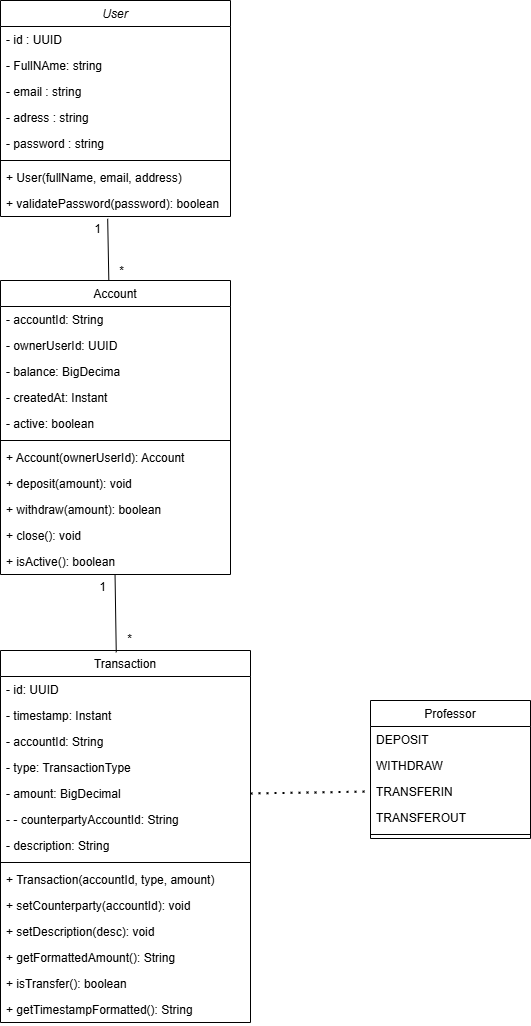

The diagram above was exported from draw.io. Its source (the exported page's mxGraphModel, read from the mxfile embedded in the PNG):
<mxGraphModel dx="2491" dy="1511" grid="0" gridSize="10" guides="1" tooltips="1" connect="1" arrows="1" fold="1" page="0" pageScale="1" pageWidth="827" pageHeight="1169" background="#ffffff" math="0" shadow="0">
  <root>
    <mxCell id="WIyWlLk6GJQsqaUBKTNV-0" />
    <mxCell id="WIyWlLk6GJQsqaUBKTNV-1" parent="WIyWlLk6GJQsqaUBKTNV-0" />
    <mxCell id="zkfFHV4jXpPFQw0GAbJ--0" value="User" style="swimlane;fontStyle=2;align=center;verticalAlign=top;childLayout=stackLayout;horizontal=1;startSize=26;horizontalStack=0;resizeParent=1;resizeLast=0;collapsible=1;marginBottom=0;rounded=0;shadow=0;strokeWidth=1;" parent="WIyWlLk6GJQsqaUBKTNV-1" vertex="1">
      <mxGeometry x="220" y="70" width="230" height="216" as="geometry">
        <mxRectangle x="230" y="140" width="160" height="26" as="alternateBounds" />
      </mxGeometry>
    </mxCell>
    <mxCell id="zkfFHV4jXpPFQw0GAbJ--1" value="- id : UUID" style="text;align=left;verticalAlign=top;spacingLeft=4;spacingRight=4;overflow=hidden;rotatable=0;points=[[0,0.5],[1,0.5]];portConstraint=eastwest;" parent="zkfFHV4jXpPFQw0GAbJ--0" vertex="1">
      <mxGeometry y="26" width="230" height="26" as="geometry" />
    </mxCell>
    <mxCell id="zkfFHV4jXpPFQw0GAbJ--2" value="- FullNAme: string" style="text;align=left;verticalAlign=top;spacingLeft=4;spacingRight=4;overflow=hidden;rotatable=0;points=[[0,0.5],[1,0.5]];portConstraint=eastwest;rounded=0;shadow=0;html=0;" parent="zkfFHV4jXpPFQw0GAbJ--0" vertex="1">
      <mxGeometry y="52" width="230" height="26" as="geometry" />
    </mxCell>
    <mxCell id="zkfFHV4jXpPFQw0GAbJ--3" value="- email : string" style="text;align=left;verticalAlign=top;spacingLeft=4;spacingRight=4;overflow=hidden;rotatable=0;points=[[0,0.5],[1,0.5]];portConstraint=eastwest;rounded=0;shadow=0;html=0;" parent="zkfFHV4jXpPFQw0GAbJ--0" vertex="1">
      <mxGeometry y="78" width="230" height="26" as="geometry" />
    </mxCell>
    <mxCell id="o8OiBTVPJH-p3v-SGDnG-4" value="- adress : string" style="text;align=left;verticalAlign=top;spacingLeft=4;spacingRight=4;overflow=hidden;rotatable=0;points=[[0,0.5],[1,0.5]];portConstraint=eastwest;rounded=0;shadow=0;html=0;" vertex="1" parent="zkfFHV4jXpPFQw0GAbJ--0">
      <mxGeometry y="104" width="230" height="26" as="geometry" />
    </mxCell>
    <mxCell id="o8OiBTVPJH-p3v-SGDnG-5" value="- password : string" style="text;align=left;verticalAlign=top;spacingLeft=4;spacingRight=4;overflow=hidden;rotatable=0;points=[[0,0.5],[1,0.5]];portConstraint=eastwest;rounded=0;shadow=0;html=0;" vertex="1" parent="zkfFHV4jXpPFQw0GAbJ--0">
      <mxGeometry y="130" width="230" height="26" as="geometry" />
    </mxCell>
    <mxCell id="zkfFHV4jXpPFQw0GAbJ--4" value="" style="line;html=1;strokeWidth=1;align=left;verticalAlign=middle;spacingTop=-1;spacingLeft=3;spacingRight=3;rotatable=0;labelPosition=right;points=[];portConstraint=eastwest;" parent="zkfFHV4jXpPFQw0GAbJ--0" vertex="1">
      <mxGeometry y="156" width="230" height="8" as="geometry" />
    </mxCell>
    <mxCell id="zkfFHV4jXpPFQw0GAbJ--5" value="+ User(fullName, email, address)" style="text;align=left;verticalAlign=top;spacingLeft=4;spacingRight=4;overflow=hidden;rotatable=0;points=[[0,0.5],[1,0.5]];portConstraint=eastwest;" parent="zkfFHV4jXpPFQw0GAbJ--0" vertex="1">
      <mxGeometry y="164" width="230" height="26" as="geometry" />
    </mxCell>
    <mxCell id="o8OiBTVPJH-p3v-SGDnG-3" value="+ validatePassword(password): boolean" style="text;align=left;verticalAlign=top;spacingLeft=4;spacingRight=4;overflow=hidden;rotatable=0;points=[[0,0.5],[1,0.5]];portConstraint=eastwest;" vertex="1" parent="zkfFHV4jXpPFQw0GAbJ--0">
      <mxGeometry y="190" width="230" height="26" as="geometry" />
    </mxCell>
    <mxCell id="zkfFHV4jXpPFQw0GAbJ--6" value="Account" style="swimlane;fontStyle=0;align=center;verticalAlign=top;childLayout=stackLayout;horizontal=1;startSize=26;horizontalStack=0;resizeParent=1;resizeLast=0;collapsible=1;marginBottom=0;rounded=0;shadow=0;strokeWidth=1;" parent="WIyWlLk6GJQsqaUBKTNV-1" vertex="1">
      <mxGeometry x="220" y="350" width="230" height="294" as="geometry">
        <mxRectangle x="130" y="380" width="160" height="26" as="alternateBounds" />
      </mxGeometry>
    </mxCell>
    <mxCell id="zkfFHV4jXpPFQw0GAbJ--7" value="- accountId: String" style="text;align=left;verticalAlign=top;spacingLeft=4;spacingRight=4;overflow=hidden;rotatable=0;points=[[0,0.5],[1,0.5]];portConstraint=eastwest;" parent="zkfFHV4jXpPFQw0GAbJ--6" vertex="1">
      <mxGeometry y="26" width="230" height="26" as="geometry" />
    </mxCell>
    <mxCell id="zkfFHV4jXpPFQw0GAbJ--8" value="- ownerUserId: UUID" style="text;align=left;verticalAlign=top;spacingLeft=4;spacingRight=4;overflow=hidden;rotatable=0;points=[[0,0.5],[1,0.5]];portConstraint=eastwest;rounded=0;shadow=0;html=0;" parent="zkfFHV4jXpPFQw0GAbJ--6" vertex="1">
      <mxGeometry y="52" width="230" height="26" as="geometry" />
    </mxCell>
    <mxCell id="zkfFHV4jXpPFQw0GAbJ--10" value="- balance: BigDecima" style="text;align=left;verticalAlign=top;spacingLeft=4;spacingRight=4;overflow=hidden;rotatable=0;points=[[0,0.5],[1,0.5]];portConstraint=eastwest;fontStyle=0" parent="zkfFHV4jXpPFQw0GAbJ--6" vertex="1">
      <mxGeometry y="78" width="230" height="26" as="geometry" />
    </mxCell>
    <mxCell id="zkfFHV4jXpPFQw0GAbJ--11" value="- createdAt: Instant" style="text;align=left;verticalAlign=top;spacingLeft=4;spacingRight=4;overflow=hidden;rotatable=0;points=[[0,0.5],[1,0.5]];portConstraint=eastwest;" parent="zkfFHV4jXpPFQw0GAbJ--6" vertex="1">
      <mxGeometry y="104" width="230" height="26" as="geometry" />
    </mxCell>
    <mxCell id="o8OiBTVPJH-p3v-SGDnG-0" value="- active: boolean" style="text;align=left;verticalAlign=top;spacingLeft=4;spacingRight=4;overflow=hidden;rotatable=0;points=[[0,0.5],[1,0.5]];portConstraint=eastwest;" vertex="1" parent="zkfFHV4jXpPFQw0GAbJ--6">
      <mxGeometry y="130" width="230" height="26" as="geometry" />
    </mxCell>
    <mxCell id="zkfFHV4jXpPFQw0GAbJ--9" value="" style="line;html=1;strokeWidth=1;align=left;verticalAlign=middle;spacingTop=-1;spacingLeft=3;spacingRight=3;rotatable=0;labelPosition=right;points=[];portConstraint=eastwest;" parent="zkfFHV4jXpPFQw0GAbJ--6" vertex="1">
      <mxGeometry y="156" width="230" height="8" as="geometry" />
    </mxCell>
    <mxCell id="o8OiBTVPJH-p3v-SGDnG-1" value="+ Account(ownerUserId): Account" style="text;align=left;verticalAlign=top;spacingLeft=4;spacingRight=4;overflow=hidden;rotatable=0;points=[[0,0.5],[1,0.5]];portConstraint=eastwest;" vertex="1" parent="zkfFHV4jXpPFQw0GAbJ--6">
      <mxGeometry y="164" width="230" height="26" as="geometry" />
    </mxCell>
    <mxCell id="o8OiBTVPJH-p3v-SGDnG-2" value="+ deposit(amount): void" style="text;align=left;verticalAlign=top;spacingLeft=4;spacingRight=4;overflow=hidden;rotatable=0;points=[[0,0.5],[1,0.5]];portConstraint=eastwest;" vertex="1" parent="zkfFHV4jXpPFQw0GAbJ--6">
      <mxGeometry y="190" width="230" height="26" as="geometry" />
    </mxCell>
    <mxCell id="o8OiBTVPJH-p3v-SGDnG-6" value="+ withdraw(amount): boolean" style="text;align=left;verticalAlign=top;spacingLeft=4;spacingRight=4;overflow=hidden;rotatable=0;points=[[0,0.5],[1,0.5]];portConstraint=eastwest;" vertex="1" parent="zkfFHV4jXpPFQw0GAbJ--6">
      <mxGeometry y="216" width="230" height="26" as="geometry" />
    </mxCell>
    <mxCell id="o8OiBTVPJH-p3v-SGDnG-7" value="+ close(): void" style="text;align=left;verticalAlign=top;spacingLeft=4;spacingRight=4;overflow=hidden;rotatable=0;points=[[0,0.5],[1,0.5]];portConstraint=eastwest;" vertex="1" parent="zkfFHV4jXpPFQw0GAbJ--6">
      <mxGeometry y="242" width="230" height="26" as="geometry" />
    </mxCell>
    <mxCell id="o8OiBTVPJH-p3v-SGDnG-12" value="+ isActive(): boolean" style="text;align=left;verticalAlign=top;spacingLeft=4;spacingRight=4;overflow=hidden;rotatable=0;points=[[0,0.5],[1,0.5]];portConstraint=eastwest;" vertex="1" parent="zkfFHV4jXpPFQw0GAbJ--6">
      <mxGeometry y="268" width="230" height="26" as="geometry" />
    </mxCell>
    <mxCell id="zkfFHV4jXpPFQw0GAbJ--13" value="Professor" style="swimlane;fontStyle=0;align=center;verticalAlign=top;childLayout=stackLayout;horizontal=1;startSize=26;horizontalStack=0;resizeParent=1;resizeLast=0;collapsible=1;marginBottom=0;rounded=0;shadow=0;strokeWidth=1;" parent="WIyWlLk6GJQsqaUBKTNV-1" vertex="1">
      <mxGeometry x="590" y="770" width="160" height="138" as="geometry">
        <mxRectangle x="340" y="380" width="170" height="26" as="alternateBounds" />
      </mxGeometry>
    </mxCell>
    <mxCell id="zkfFHV4jXpPFQw0GAbJ--14" value="DEPOSIT" style="text;align=left;verticalAlign=top;spacingLeft=4;spacingRight=4;overflow=hidden;rotatable=0;points=[[0,0.5],[1,0.5]];portConstraint=eastwest;" parent="zkfFHV4jXpPFQw0GAbJ--13" vertex="1">
      <mxGeometry y="26" width="160" height="26" as="geometry" />
    </mxCell>
    <mxCell id="o8OiBTVPJH-p3v-SGDnG-15" value="WITHDRAW" style="text;align=left;verticalAlign=top;spacingLeft=4;spacingRight=4;overflow=hidden;rotatable=0;points=[[0,0.5],[1,0.5]];portConstraint=eastwest;" vertex="1" parent="zkfFHV4jXpPFQw0GAbJ--13">
      <mxGeometry y="52" width="160" height="26" as="geometry" />
    </mxCell>
    <mxCell id="o8OiBTVPJH-p3v-SGDnG-16" value="TRANSFERIN" style="text;align=left;verticalAlign=top;spacingLeft=4;spacingRight=4;overflow=hidden;rotatable=0;points=[[0,0.5],[1,0.5]];portConstraint=eastwest;" vertex="1" parent="zkfFHV4jXpPFQw0GAbJ--13">
      <mxGeometry y="78" width="160" height="26" as="geometry" />
    </mxCell>
    <mxCell id="o8OiBTVPJH-p3v-SGDnG-17" value="TRANSFEROUT" style="text;align=left;verticalAlign=top;spacingLeft=4;spacingRight=4;overflow=hidden;rotatable=0;points=[[0,0.5],[1,0.5]];portConstraint=eastwest;" vertex="1" parent="zkfFHV4jXpPFQw0GAbJ--13">
      <mxGeometry y="104" width="160" height="26" as="geometry" />
    </mxCell>
    <mxCell id="zkfFHV4jXpPFQw0GAbJ--15" value="" style="line;html=1;strokeWidth=1;align=left;verticalAlign=middle;spacingTop=-1;spacingLeft=3;spacingRight=3;rotatable=0;labelPosition=right;points=[];portConstraint=eastwest;" parent="zkfFHV4jXpPFQw0GAbJ--13" vertex="1">
      <mxGeometry y="130" width="160" height="8" as="geometry" />
    </mxCell>
    <mxCell id="zkfFHV4jXpPFQw0GAbJ--17" value="Transaction" style="swimlane;fontStyle=0;align=center;verticalAlign=top;childLayout=stackLayout;horizontal=1;startSize=26;horizontalStack=0;resizeParent=1;resizeLast=0;collapsible=1;marginBottom=0;rounded=0;shadow=0;strokeWidth=1;" parent="WIyWlLk6GJQsqaUBKTNV-1" vertex="1">
      <mxGeometry x="220" y="720" width="250" height="372" as="geometry">
        <mxRectangle x="550" y="140" width="160" height="26" as="alternateBounds" />
      </mxGeometry>
    </mxCell>
    <mxCell id="zkfFHV4jXpPFQw0GAbJ--18" value="- id: UUID" style="text;align=left;verticalAlign=top;spacingLeft=4;spacingRight=4;overflow=hidden;rotatable=0;points=[[0,0.5],[1,0.5]];portConstraint=eastwest;" parent="zkfFHV4jXpPFQw0GAbJ--17" vertex="1">
      <mxGeometry y="26" width="250" height="26" as="geometry" />
    </mxCell>
    <mxCell id="zkfFHV4jXpPFQw0GAbJ--19" value="- timestamp: Instant" style="text;align=left;verticalAlign=top;spacingLeft=4;spacingRight=4;overflow=hidden;rotatable=0;points=[[0,0.5],[1,0.5]];portConstraint=eastwest;rounded=0;shadow=0;html=0;" parent="zkfFHV4jXpPFQw0GAbJ--17" vertex="1">
      <mxGeometry y="52" width="250" height="26" as="geometry" />
    </mxCell>
    <mxCell id="zkfFHV4jXpPFQw0GAbJ--20" value="- accountId: String" style="text;align=left;verticalAlign=top;spacingLeft=4;spacingRight=4;overflow=hidden;rotatable=0;points=[[0,0.5],[1,0.5]];portConstraint=eastwest;rounded=0;shadow=0;html=0;" parent="zkfFHV4jXpPFQw0GAbJ--17" vertex="1">
      <mxGeometry y="78" width="250" height="26" as="geometry" />
    </mxCell>
    <mxCell id="zkfFHV4jXpPFQw0GAbJ--21" value="- type: TransactionType" style="text;align=left;verticalAlign=top;spacingLeft=4;spacingRight=4;overflow=hidden;rotatable=0;points=[[0,0.5],[1,0.5]];portConstraint=eastwest;rounded=0;shadow=0;html=0;" parent="zkfFHV4jXpPFQw0GAbJ--17" vertex="1">
      <mxGeometry y="104" width="250" height="26" as="geometry" />
    </mxCell>
    <mxCell id="zkfFHV4jXpPFQw0GAbJ--22" value="- amount: BigDecimal" style="text;align=left;verticalAlign=top;spacingLeft=4;spacingRight=4;overflow=hidden;rotatable=0;points=[[0,0.5],[1,0.5]];portConstraint=eastwest;rounded=0;shadow=0;html=0;" parent="zkfFHV4jXpPFQw0GAbJ--17" vertex="1">
      <mxGeometry y="130" width="250" height="26" as="geometry" />
    </mxCell>
    <mxCell id="zkfFHV4jXpPFQw0GAbJ--25" value="- - counterpartyAccountId: String" style="text;align=left;verticalAlign=top;spacingLeft=4;spacingRight=4;overflow=hidden;rotatable=0;points=[[0,0.5],[1,0.5]];portConstraint=eastwest;" parent="zkfFHV4jXpPFQw0GAbJ--17" vertex="1">
      <mxGeometry y="156" width="250" height="26" as="geometry" />
    </mxCell>
    <mxCell id="zkfFHV4jXpPFQw0GAbJ--24" value="- description: String" style="text;align=left;verticalAlign=top;spacingLeft=4;spacingRight=4;overflow=hidden;rotatable=0;points=[[0,0.5],[1,0.5]];portConstraint=eastwest;" parent="zkfFHV4jXpPFQw0GAbJ--17" vertex="1">
      <mxGeometry y="182" width="250" height="26" as="geometry" />
    </mxCell>
    <mxCell id="zkfFHV4jXpPFQw0GAbJ--23" value="" style="line;html=1;strokeWidth=1;align=left;verticalAlign=middle;spacingTop=-1;spacingLeft=3;spacingRight=3;rotatable=0;labelPosition=right;points=[];portConstraint=eastwest;" parent="zkfFHV4jXpPFQw0GAbJ--17" vertex="1">
      <mxGeometry y="208" width="250" height="8" as="geometry" />
    </mxCell>
    <mxCell id="o8OiBTVPJH-p3v-SGDnG-8" value="+ Transaction(accountId, type, amount)" style="text;align=left;verticalAlign=top;spacingLeft=4;spacingRight=4;overflow=hidden;rotatable=0;points=[[0,0.5],[1,0.5]];portConstraint=eastwest;" vertex="1" parent="zkfFHV4jXpPFQw0GAbJ--17">
      <mxGeometry y="216" width="250" height="26" as="geometry" />
    </mxCell>
    <mxCell id="o8OiBTVPJH-p3v-SGDnG-9" value="+ setCounterparty(accountId): void" style="text;align=left;verticalAlign=top;spacingLeft=4;spacingRight=4;overflow=hidden;rotatable=0;points=[[0,0.5],[1,0.5]];portConstraint=eastwest;" vertex="1" parent="zkfFHV4jXpPFQw0GAbJ--17">
      <mxGeometry y="242" width="250" height="26" as="geometry" />
    </mxCell>
    <mxCell id="o8OiBTVPJH-p3v-SGDnG-10" value="+ setDescription(desc): void" style="text;align=left;verticalAlign=top;spacingLeft=4;spacingRight=4;overflow=hidden;rotatable=0;points=[[0,0.5],[1,0.5]];portConstraint=eastwest;" vertex="1" parent="zkfFHV4jXpPFQw0GAbJ--17">
      <mxGeometry y="268" width="250" height="26" as="geometry" />
    </mxCell>
    <mxCell id="o8OiBTVPJH-p3v-SGDnG-11" value="+ getFormattedAmount(): String" style="text;align=left;verticalAlign=top;spacingLeft=4;spacingRight=4;overflow=hidden;rotatable=0;points=[[0,0.5],[1,0.5]];portConstraint=eastwest;" vertex="1" parent="zkfFHV4jXpPFQw0GAbJ--17">
      <mxGeometry y="294" width="250" height="26" as="geometry" />
    </mxCell>
    <mxCell id="o8OiBTVPJH-p3v-SGDnG-13" value="+ isTransfer(): boolean" style="text;align=left;verticalAlign=top;spacingLeft=4;spacingRight=4;overflow=hidden;rotatable=0;points=[[0,0.5],[1,0.5]];portConstraint=eastwest;" vertex="1" parent="zkfFHV4jXpPFQw0GAbJ--17">
      <mxGeometry y="320" width="250" height="26" as="geometry" />
    </mxCell>
    <mxCell id="o8OiBTVPJH-p3v-SGDnG-14" value="+ getTimestampFormatted(): String" style="text;align=left;verticalAlign=top;spacingLeft=4;spacingRight=4;overflow=hidden;rotatable=0;points=[[0,0.5],[1,0.5]];portConstraint=eastwest;" vertex="1" parent="zkfFHV4jXpPFQw0GAbJ--17">
      <mxGeometry y="346" width="250" height="26" as="geometry" />
    </mxCell>
    <mxCell id="o8OiBTVPJH-p3v-SGDnG-18" value="" style="endArrow=none;dashed=1;html=1;dashPattern=1 3;strokeWidth=2;rounded=0;exitX=1;exitY=0.5;exitDx=0;exitDy=0;entryX=0;entryY=0.5;entryDx=0;entryDy=0;" edge="1" parent="WIyWlLk6GJQsqaUBKTNV-1" source="zkfFHV4jXpPFQw0GAbJ--22" target="o8OiBTVPJH-p3v-SGDnG-16">
      <mxGeometry width="50" height="50" relative="1" as="geometry">
        <mxPoint x="484" y="907" as="sourcePoint" />
        <mxPoint x="534" y="857" as="targetPoint" />
      </mxGeometry>
    </mxCell>
    <mxCell id="o8OiBTVPJH-p3v-SGDnG-19" value="" style="endArrow=none;html=1;rounded=0;entryX=0.466;entryY=1.087;entryDx=0;entryDy=0;entryPerimeter=0;exitX=0.471;exitY=0.001;exitDx=0;exitDy=0;exitPerimeter=0;" edge="1" parent="WIyWlLk6GJQsqaUBKTNV-1" source="zkfFHV4jXpPFQw0GAbJ--6" target="o8OiBTVPJH-p3v-SGDnG-3">
      <mxGeometry width="50" height="50" relative="1" as="geometry">
        <mxPoint x="452" y="464" as="sourcePoint" />
        <mxPoint x="502" y="414" as="targetPoint" />
      </mxGeometry>
    </mxCell>
    <mxCell id="o8OiBTVPJH-p3v-SGDnG-20" value="" style="endArrow=none;html=1;rounded=0;exitX=0.463;exitY=0.005;exitDx=0;exitDy=0;exitPerimeter=0;entryX=0.498;entryY=1.002;entryDx=0;entryDy=0;entryPerimeter=0;" edge="1" parent="WIyWlLk6GJQsqaUBKTNV-1" source="zkfFHV4jXpPFQw0GAbJ--17" target="o8OiBTVPJH-p3v-SGDnG-12">
      <mxGeometry width="50" height="50" relative="1" as="geometry">
        <mxPoint x="309" y="715" as="sourcePoint" />
        <mxPoint x="359" y="665" as="targetPoint" />
      </mxGeometry>
    </mxCell>
    <mxCell id="o8OiBTVPJH-p3v-SGDnG-21" value="1" style="text;html=1;align=center;verticalAlign=middle;resizable=0;points=[];autosize=1;strokeColor=none;fillColor=none;" vertex="1" parent="WIyWlLk6GJQsqaUBKTNV-1">
      <mxGeometry x="304" y="286" width="25" height="26" as="geometry" />
    </mxCell>
    <mxCell id="o8OiBTVPJH-p3v-SGDnG-22" value="*" style="text;html=1;align=center;verticalAlign=middle;resizable=0;points=[];autosize=1;strokeColor=none;fillColor=none;" vertex="1" parent="WIyWlLk6GJQsqaUBKTNV-1">
      <mxGeometry x="329" y="328" width="23" height="26" as="geometry" />
    </mxCell>
    <mxCell id="o8OiBTVPJH-p3v-SGDnG-23" value="1" style="text;html=1;align=center;verticalAlign=middle;resizable=0;points=[];autosize=1;strokeColor=none;fillColor=none;" vertex="1" parent="WIyWlLk6GJQsqaUBKTNV-1">
      <mxGeometry x="309" y="644" width="25" height="26" as="geometry" />
    </mxCell>
    <mxCell id="o8OiBTVPJH-p3v-SGDnG-24" value="*" style="text;html=1;align=center;verticalAlign=middle;resizable=0;points=[];autosize=1;strokeColor=none;fillColor=none;" vertex="1" parent="WIyWlLk6GJQsqaUBKTNV-1">
      <mxGeometry x="337" y="696" width="23" height="26" as="geometry" />
    </mxCell>
  </root>
</mxGraphModel>